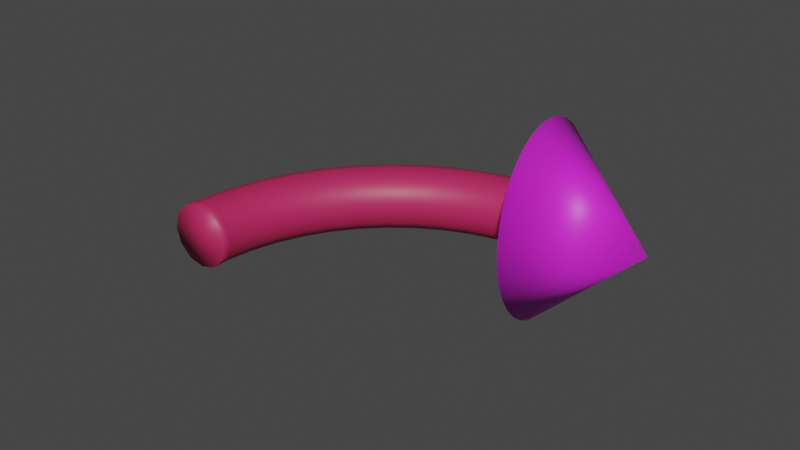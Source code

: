 # Source: HcircleArrow.blend  (saved by Blender 3.5.10; exported with 4.5.12 LTS)
import bpy
from mathutils import Matrix  # noqa: F401  (used for matrix-valued properties, if any)

bpy.ops.wm.read_factory_settings(use_empty=True)
scene = bpy.context.scene
scene.name = 'Scene'

# ---- collections
col_collection = bpy.data.collections.new('Collection'); scene.collection.children.link(col_collection)

# ---- materials (node trees are filled in below, after node groups)
mat_material_001 = bpy.data.materials.new('Material.001')
mat_material_001.use_transparent_shadow = False
mat_material_002 = bpy.data.materials.new('Material.002')
mat_material_002.use_transparent_shadow = False

# ---- material node trees
mat_material_001.use_nodes = True; mat_material_001.node_tree.nodes.clear()
_N = mat_material_001.node_tree.nodes; _L = mat_material_001.node_tree.links
n0 = _N.new('ShaderNodeBsdfPrincipled'); n0.name = 'Principled BSDF'; n0.location = (10, 300)
n0.distribution = 'GGX'
n0.subsurface_method = 'RANDOM_WALK_SKIN'
n0.inputs[0].default_value = (0.5, 0.02, 0.1, 1.0)
n0.inputs[3].default_value = 1.45
n0.inputs[27].default_value = (0.0, 0.0, 0.0, 1.0)
n0.inputs[28].default_value = 1.0
n1 = _N.new('ShaderNodeOutputMaterial'); n1.name = 'Material Output'; n1.location = (300, 300)
_L.new(n0.outputs[0], n1.inputs[0])
n1.is_active_output = True
mat_material_002.use_nodes = True; mat_material_002.node_tree.nodes.clear()
_N = mat_material_002.node_tree.nodes; _L = mat_material_002.node_tree.links
n0 = _N.new('ShaderNodeBsdfPrincipled'); n0.name = 'Principled BSDF'; n0.location = (10, 300)
n0.distribution = 'GGX'
n0.subsurface_method = 'RANDOM_WALK_SKIN'
n0.inputs[0].default_value = (0.8, 0.02, 0.8, 1.0)
n0.inputs[3].default_value = 1.45
n0.inputs[27].default_value = (0.0, 0.0, 0.0, 1.0)
n0.inputs[28].default_value = 1.0
n1 = _N.new('ShaderNodeOutputMaterial'); n1.name = 'Material Output'; n1.location = (300, 300)
_L.new(n0.outputs[0], n1.inputs[0])
n1.is_active_output = True

# ---- world
world_world = bpy.data.worlds.new('World'); scene.world = world_world
world_world.use_nodes = True; world_world.node_tree.nodes.clear()
_N = world_world.node_tree.nodes; _L = world_world.node_tree.links
n0 = _N.new('ShaderNodeOutputWorld'); n0.name = 'World Output'; n0.location = (300, 300)
n1 = _N.new('ShaderNodeBackground'); n1.name = 'Background'; n1.location = (10, 300)
n1.inputs[0].default_value = (0.05088, 0.05088, 0.05088, 1.0)
_L.new(n1.outputs[0], n0.inputs[0])
n0.is_active_output = True
world_world.color = (0.05088, 0.05088, 0.05088)
world_world.use_sun_shadow = False
world_world.sun_shadow_jitter_overblur = 0.0

# ---- meshes
me_torus = bpy.data.meshes.new('Torus')
me_torus.from_pydata([(-1.747, 1.747, 0.0), (-1.718, 1.718, 0.15), (-1.64, 1.64, 0.2598), (-1.534, 1.534, 0.3), (-1.428, 1.428, 0.2598), (-1.351, 1.351, 0.15), (-1.322, 1.322, 3.674e-17), (-1.351, 1.351, -0.15), (-1.428, 1.428, -0.2598), (-1.534, 1.534, -0.3), (-1.64, 1.64, -0.2598), (-1.718, 1.718, -0.15), (-1.96, 1.504, 0.0), (-1.928, 1.479, 0.15), (-1.841, 1.412, 0.2598), (-1.722, 1.321, 0.3), (-1.603, 1.23, 0.2598), (-1.515, 1.163, 0.15), (-1.484, 1.138, 3.674e-17), (-1.515, 1.163, -0.15), (-1.603, 1.23, -0.2598), (-1.722, 1.321, -0.3), (-1.841, 1.412, -0.2598), (-1.928, 1.479, -0.15), (-2.139, 1.235, 0.0), (-2.104, 1.215, 0.15), (-2.009, 1.16, 0.2598), (-1.879, 1.085, 0.3), (-1.749, 1.01, 0.2598), (-1.654, 0.9551, 0.15), (-1.619, 0.935, 3.674e-17), (-1.654, 0.9551, -0.15), (-1.749, 1.01, -0.2598), (-1.879, 1.085, -0.3), (-2.009, 1.16, -0.2598), (-2.104, 1.215, -0.15), (-2.282, 0.9452, 0.0), (-2.245, 0.9298, 0.15), (-2.143, 0.8878, 0.2598), (-2.005, 0.8304, 0.3), (-1.866, 0.773, 0.2598), (-1.765, 0.731, 0.15), (-1.728, 0.7156, 3.674e-17), (-1.765, 0.731, -0.15), (-1.866, 0.773, -0.2598), (-2.005, 0.8304, -0.3), (-2.143, 0.8878, -0.2598), (-2.245, 0.9298, -0.15), (-2.386, 0.6393, 0.0), (-2.347, 0.6289, 0.15), (-2.241, 0.6005, 0.2598), (-2.096, 0.5616, 0.3), (-1.951, 0.5228, 0.2598), (-1.845, 0.4944, 0.15), (-1.806, 0.484, 3.674e-17), (-1.845, 0.4944, -0.15), (-1.951, 0.5228, -0.2598), (-2.096, 0.5616, -0.3), (-2.241, 0.6005, -0.2598), (-2.347, 0.6289, -0.15), (-2.449, 0.3224, 0.0), (-2.409, 0.3172, 0.15), (-2.3, 0.3028, 0.2598), (-2.151, 0.2832, 0.3), (-2.003, 0.2637, 0.2598), (-1.894, 0.2493, 0.15), (-1.854, 0.2441, 3.674e-17), (-1.894, 0.2493, -0.15), (-2.003, 0.2637, -0.2598), (-2.151, 0.2832, -0.3), (-2.3, 0.3028, -0.2598), (-2.409, 0.3172, -0.15), (-2.47, 2.159e-07, 0.0), (-2.43, 2.124e-07, 0.15), (-2.32, 2.028e-07, 0.2598), (-2.17, 1.897e-07, 0.3), (-2.02, 1.766e-07, 0.2598), (-1.91, 1.67e-07, 0.15), (-1.87, 1.635e-07, 3.674e-17), (-1.91, 1.67e-07, -0.15), (-2.02, 1.766e-07, -0.2598), (-2.17, 1.897e-07, -0.3), (-2.32, 2.028e-07, -0.2598), (-2.43, 2.124e-07, -0.15), (-2.449, -0.3224, 0.0), (-2.409, -0.3172, 0.15), (-2.3, -0.3028, 0.2598), (-2.151, -0.2832, 0.3), (-2.003, -0.2637, 0.2598), (-1.894, -0.2493, 0.15), (-1.854, -0.2441, 3.674e-17), (-1.894, -0.2493, -0.15), (-2.003, -0.2637, -0.2598), (-2.151, -0.2832, -0.3), (-2.3, -0.3028, -0.2598), (-2.409, -0.3172, -0.15), (-2.386, -0.6393, 0.0), (-2.347, -0.6289, 0.15), (-2.241, -0.6005, 0.2598), (-2.096, -0.5616, 0.3), (-1.951, -0.5228, 0.2598), (-1.845, -0.4944, 0.15), (-1.806, -0.484, 3.674e-17), (-1.845, -0.4944, -0.15), (-1.951, -0.5228, -0.2598), (-2.096, -0.5616, -0.3), (-2.241, -0.6005, -0.2598), (-2.347, -0.6289, -0.15), (-2.282, -0.9452, 0.0), (-2.245, -0.9298, 0.15), (-2.143, -0.8878, 0.2598), (-2.005, -0.8304, 0.3), (-1.866, -0.773, 0.2598), (-1.765, -0.731, 0.15), (-1.728, -0.7156, 3.674e-17), (-1.765, -0.731, -0.15), (-1.866, -0.773, -0.2598), (-2.005, -0.8304, -0.3), (-2.143, -0.8878, -0.2598), (-2.245, -0.9298, -0.15), (-2.139, -1.235, 0.0), (-2.104, -1.215, 0.15), (-2.009, -1.16, 0.2598), (-1.879, -1.085, 0.3), (-1.749, -1.01, 0.2598), (-1.654, -0.9551, 0.15), (-1.619, -0.935, 3.674e-17), (-1.654, -0.9551, -0.15), (-1.749, -1.01, -0.2598), (-1.879, -1.085, -0.3), (-2.009, -1.16, -0.2598), (-2.104, -1.215, -0.15), (-1.96, -1.504, 0.0), (-1.928, -1.479, 0.15), (-1.841, -1.412, 0.2598), (-1.722, -1.321, 0.3), (-1.603, -1.23, 0.2598), (-1.515, -1.163, 0.15), (-1.484, -1.138, 3.674e-17), (-1.515, -1.163, -0.15), (-1.603, -1.23, -0.2598), (-1.722, -1.321, -0.3), (-1.841, -1.412, -0.2598), (-1.928, -1.479, -0.15), (-1.362, 1.486, 0.2598), (-1.288, 1.406, 0.15), (-1.261, 1.376, 3.674e-17), (-1.288, 1.406, -0.15), (-1.362, 1.486, -0.2598), (-1.463, 1.597, -0.3), (-1.564, 1.707, -0.2598), (-1.638, 1.788, -0.15), (-1.666, 1.818, 0.0), (-1.638, 1.788, 0.15), (-1.564, 1.707, 0.2598), (-1.463, 1.597, 0.3), (-0.9298, 1.065, 3.988e-08), (-0.9388, 1.075, 0.1951), (-0.9655, 1.106, 0.3827), (-1.009, 1.156, 0.5556), (-1.067, 1.224, 0.7071), (-1.138, 1.306, 0.8315), (-1.219, 1.4, 0.9239), (-1.307, 1.501, 0.9808), (-1.398, 1.607, 1.0), (-1.49, 1.713, 0.9808), (-1.578, 1.815, 0.9239), (-1.659, 1.909, 0.8315), (-1.73, 1.991, 0.7071), (-1.788, 2.058, 0.5556), (-1.831, 2.109, 0.3827), (-1.858, 2.139, 0.1951), (-1.867, 2.15, 3.988e-08), (-1.858, 2.139, -0.1951), (-1.831, 2.109, -0.3827), (-1.788, 2.058, -0.5556), (-1.73, 1.991, -0.7071), (-1.659, 1.909, -0.8315), (-1.578, 1.815, -0.9239), (-1.49, 1.713, -0.9808), (-1.398, 1.607, -1.0), (-1.307, 1.501, -0.9808), (-1.219, 1.4, -0.9239), (-1.138, 1.306, -0.8315), (-1.067, 1.224, -0.7071), (-1.009, 1.156, -0.5556), (-0.9655, 1.106, -0.3827), (-0.9388, 1.075, -0.1951), (-0.5985, 2.298, -3.988e-08), (-1.465, -1.22, 0.15), (-1.41, -1.283, 0.15), (-1.549, -1.291, 0.2598), (-1.491, -1.357, 0.2598), (-1.465, -1.22, -0.15), (-1.41, -1.283, -0.15), (-1.434, -1.195, 3.674e-17), (-1.38, -1.256, 3.674e-17), (-1.664, -1.386, -0.3), (-1.602, -1.457, -0.3), (-1.549, -1.291, -0.2598), (-1.491, -1.357, -0.2598), (-1.864, -1.552, -0.15), (-1.794, -1.632, -0.15), (-1.779, -1.482, -0.2598), (-1.713, -1.558, -0.2598), (-1.864, -1.552, 0.15), (-1.794, -1.632, 0.15), (-1.894, -1.578, 0.0), (-1.823, -1.659, 0.0), (-1.664, -1.386, 0.3), (-1.602, -1.457, 0.3), (-1.779, -1.482, 0.2598), (-1.713, -1.558, 0.2598)], [], [(152, 0, 1, 153), (153, 1, 2, 154), (154, 2, 3, 155), (155, 3, 4, 144), (144, 4, 5, 145), (145, 5, 6, 146), (146, 6, 7, 147), (147, 7, 8, 148), (148, 8, 9, 149), (149, 9, 10, 150), (150, 10, 11, 151), (151, 11, 0, 152), (0, 12, 13, 1), (1, 13, 14, 2), (2, 14, 15, 3), (3, 15, 16, 4), (4, 16, 17, 5), (5, 17, 18, 6), (6, 18, 19, 7), (7, 19, 20, 8), (8, 20, 21, 9), (9, 21, 22, 10), (10, 22, 23, 11), (11, 23, 12, 0), (12, 24, 25, 13), (13, 25, 26, 14), (14, 26, 27, 15), (15, 27, 28, 16), (16, 28, 29, 17), (17, 29, 30, 18), (18, 30, 31, 19), (19, 31, 32, 20), (20, 32, 33, 21), (21, 33, 34, 22), (22, 34, 35, 23), (23, 35, 24, 12), (24, 36, 37, 25), (25, 37, 38, 26), (26, 38, 39, 27), (27, 39, 40, 28), (28, 40, 41, 29), (29, 41, 42, 30), (30, 42, 43, 31), (31, 43, 44, 32), (32, 44, 45, 33), (33, 45, 46, 34), (34, 46, 47, 35), (35, 47, 36, 24), (36, 48, 49, 37), (37, 49, 50, 38), (38, 50, 51, 39), (39, 51, 52, 40), (40, 52, 53, 41), (41, 53, 54, 42), (42, 54, 55, 43), (43, 55, 56, 44), (44, 56, 57, 45), (45, 57, 58, 46), (46, 58, 59, 47), (47, 59, 48, 36), (48, 60, 61, 49), (49, 61, 62, 50), (50, 62, 63, 51), (51, 63, 64, 52), (52, 64, 65, 53), (53, 65, 66, 54), (54, 66, 67, 55), (55, 67, 68, 56), (56, 68, 69, 57), (57, 69, 70, 58), (58, 70, 71, 59), (59, 71, 60, 48), (60, 72, 73, 61), (61, 73, 74, 62), (62, 74, 75, 63), (63, 75, 76, 64), (64, 76, 77, 65), (65, 77, 78, 66), (66, 78, 79, 67), (67, 79, 80, 68), (68, 80, 81, 69), (69, 81, 82, 70), (70, 82, 83, 71), (71, 83, 72, 60), (72, 84, 85, 73), (73, 85, 86, 74), (74, 86, 87, 75), (75, 87, 88, 76), (76, 88, 89, 77), (77, 89, 90, 78), (78, 90, 91, 79), (79, 91, 92, 80), (80, 92, 93, 81), (81, 93, 94, 82), (82, 94, 95, 83), (83, 95, 84, 72), (84, 96, 97, 85), (85, 97, 98, 86), (86, 98, 99, 87), (87, 99, 100, 88), (88, 100, 101, 89), (89, 101, 102, 90), (90, 102, 103, 91), (91, 103, 104, 92), (92, 104, 105, 93), (93, 105, 106, 94), (94, 106, 107, 95), (95, 107, 96, 84), (96, 108, 109, 97), (97, 109, 110, 98), (98, 110, 111, 99), (99, 111, 112, 100), (100, 112, 113, 101), (101, 113, 114, 102), (102, 114, 115, 103), (103, 115, 116, 104), (104, 116, 117, 105), (105, 117, 118, 106), (106, 118, 119, 107), (107, 119, 108, 96), (108, 120, 121, 109), (109, 121, 122, 110), (110, 122, 123, 111), (111, 123, 124, 112), (112, 124, 125, 113), (113, 125, 126, 114), (114, 126, 127, 115), (115, 127, 128, 116), (116, 128, 129, 117), (117, 129, 130, 118), (118, 130, 131, 119), (119, 131, 120, 108), (120, 132, 133, 121), (121, 133, 134, 122), (122, 134, 135, 123), (123, 135, 136, 124), (124, 136, 137, 125), (125, 137, 138, 126), (126, 138, 139, 127), (127, 139, 140, 128), (128, 140, 141, 129), (129, 141, 142, 130), (130, 142, 143, 131), (131, 143, 132, 120), (151, 152, 153, 154, 155, 144, 145), (150, 151, 145, 146, 147, 148, 149), (156, 188, 157), (157, 188, 158), (158, 188, 159), (159, 188, 160), (160, 188, 161), (161, 188, 162), (162, 188, 163), (163, 188, 164), (164, 188, 165), (165, 188, 166), (166, 188, 167), (167, 188, 168), (168, 188, 169), (169, 188, 170), (170, 188, 171), (171, 188, 172), (172, 188, 173), (173, 188, 174), (174, 188, 175), (175, 188, 176), (176, 188, 177), (177, 188, 178), (178, 188, 179), (179, 188, 180), (180, 188, 181), (181, 188, 182), (182, 188, 183), (183, 188, 184), (184, 188, 185), (185, 188, 186), (156, 157, 158, 159, 160, 161, 162, 163, 164, 165, 166, 167, 168, 169, 170, 171, 172, 173, 174, 175, 176, 177, 178, 179, 180, 181, 182, 183, 184, 185, 186, 187), (186, 188, 187), (187, 188, 156), (143, 201, 207, 132), (201, 202, 208, 207), (142, 203, 201, 143), (203, 204, 202, 201), (141, 197, 203, 142), (197, 198, 204, 203), (140, 199, 197, 141), (199, 200, 198, 197), (139, 193, 199, 140), (193, 194, 200, 199), (138, 195, 193, 139), (195, 196, 194, 193), (137, 189, 195, 138), (189, 190, 196, 195), (136, 191, 189, 137), (191, 192, 190, 189), (135, 209, 191, 136), (209, 210, 192, 191), (134, 211, 209, 135), (211, 212, 210, 209), (133, 205, 211, 134), (205, 206, 212, 211), (132, 207, 205, 133), (207, 208, 206, 205), (202, 204, 198, 200, 194, 196, 190, 192, 210, 212, 206, 208)])
me_torus.polygons.foreach_set('use_smooth', [True] * 204)
me_torus.polygons.foreach_set('material_index', [0, 0, 0, 0, 0, 0, 0, 0, 0, 0, 0, 0, 0, 0, 0, 0, 0, 0, 0, 0, 0, 0, 0, 0, 0, 0, 0, 0, 0, 0, 0, 0, 0, 0, 0, 0, 0, 0, 0, 0, 0, 0, 0, 0, 0, 0, 0, 0, 0, 0, 0, 0, 0, 0, 0, 0, 0, 0, 0, 0, 0, 0, 0, 0, 0, 0, 0, 0, 0, 0, 0, 0, 0, 0, 0, 0, 0, 0, 0, 0, 0, 0, 0, 0, 0, 0, 0, 0, 0, 0, 0, 0, 0, 0, 0, 0, 0, 0, 0, 0, 0, 0, 0, 0, 0, 0, 0, 0, 0, 0, 0, 0, 0, 0, 0, 0, 0, 0, 0, 0, 0, 0, 0, 0, 0, 0, 0, 0, 0, 0, 0, 0, 0, 0, 0, 0, 0, 0, 0, 0, 0, 0, 0, 0, 0, 0, 1, 1, 1, 1, 1, 1, 1, 1, 1, 1, 1, 1, 1, 1, 1, 1, 1, 1, 1, 1, 1, 1, 1, 1, 1, 1, 1, 1, 1, 1, 1, 1, 1, 0, 0, 0, 0, 0, 0, 0, 0, 0, 0, 0, 0, 0, 0, 0, 0, 0, 0, 0, 0, 0, 0, 0, 0, 0])
_uv = me_torus.uv_layers.new(name='UVMap')
_uv.uv.foreach_set('vector', [0.8681, 0.5, 0.875, 0.5, 0.875, 0.5833, 0.8681, 0.5833, 0.8681, 0.5833, 0.875, 0.5833, 0.875, 0.6667, 0.8681, 0.6667, 0.8681, 0.6667, 0.875, 0.6667, 0.875, 0.75, 0.8681, 0.75, 0.8681, 0.75, 0.875, 0.75, 0.875, 0.8333, 0.8681, 0.8333, 0.8681, 0.8333, 0.875, 0.8333, 0.875, 0.9167, 0.8681, 0.9167, 0.8681, 0.9167, 0.875, 0.9167, 0.875, 1.0, 0.8681, 1.0, 0.8681, 2.22e-16, 0.875, 2.22e-16, 0.875, 0.08333, 0.8681, 0.08333, 0.8681, 0.08333, 0.875, 0.08333, 0.875, 0.1667, 0.8681, 0.1667, 0.8681, 0.1667, 0.875, 0.1667, 0.875, 0.25, 0.8681, 0.25, 0.8681, 0.25, 0.875, 0.25, 0.875, 0.3333, 0.8681, 0.3333, 0.8681, 0.3333, 0.875, 0.3333, 0.875, 0.4167, 0.8681, 0.4167, 0.8681, 0.4167, 0.875, 0.4167, 0.875, 0.5, 0.8681, 0.5, 0.875, 0.5, 0.8958, 0.5, 0.8958, 0.5833, 0.875, 0.5833, 0.875, 0.5833, 0.8958, 0.5833, 0.8958, 0.6667, 0.875, 0.6667, 0.875, 0.6667, 0.8958, 0.6667, 0.8958, 0.75, 0.875, 0.75, 0.875, 0.75, 0.8958, 0.75, 0.8958, 0.8333, 0.875, 0.8333, 0.875, 0.8333, 0.8958, 0.8333, 0.8958, 0.9167, 0.875, 0.9167, 0.875, 0.9167, 0.8958, 0.9167, 0.8958, 1.0, 0.875, 1.0, 0.875, 2.22e-16, 0.8958, 2.22e-16, 0.8958, 0.08333, 0.875, 0.08333, 0.875, 0.08333, 0.8958, 0.08333, 0.8958, 0.1667, 0.875, 0.1667, 0.875, 0.1667, 0.8958, 0.1667, 0.8958, 0.25, 0.875, 0.25, 0.875, 0.25, 0.8958, 0.25, 0.8958, 0.3333, 0.875, 0.3333, 0.875, 0.3333, 0.8958, 0.3333, 0.8958, 0.4167, 0.875, 0.4167, 0.875, 0.4167, 0.8958, 0.4167, 0.8958, 0.5, 0.875, 0.5, 0.8958, 0.5, 0.9167, 0.5, 0.9167, 0.5833, 0.8958, 0.5833, 0.8958, 0.5833, 0.9167, 0.5833, 0.9167, 0.6667, 0.8958, 0.6667, 0.8958, 0.6667, 0.9167, 0.6667, 0.9167, 0.75, 0.8958, 0.75, 0.8958, 0.75, 0.9167, 0.75, 0.9167, 0.8333, 0.8958, 0.8333, 0.8958, 0.8333, 0.9167, 0.8333, 0.9167, 0.9167, 0.8958, 0.9167, 0.8958, 0.9167, 0.9167, 0.9167, 0.9167, 1.0, 0.8958, 1.0, 0.8958, 2.22e-16, 0.9167, 2.22e-16, 0.9167, 0.08333, 0.8958, 0.08333, 0.8958, 0.08333, 0.9167, 0.08333, 0.9167, 0.1667, 0.8958, 0.1667, 0.8958, 0.1667, 0.9167, 0.1667, 0.9167, 0.25, 0.8958, 0.25, 0.8958, 0.25, 0.9167, 0.25, 0.9167, 0.3333, 0.8958, 0.3333, 0.8958, 0.3333, 0.9167, 0.3333, 0.9167, 0.4167, 0.8958, 0.4167, 0.8958, 0.4167, 0.9167, 0.4167, 0.9167, 0.5, 0.8958, 0.5, 0.9167, 0.5, 0.9375, 0.5, 0.9375, 0.5833, 0.9167, 0.5833, 0.9167, 0.5833, 0.9375, 0.5833, 0.9375, 0.6667, 0.9167, 0.6667, 0.9167, 0.6667, 0.9375, 0.6667, 0.9375, 0.75, 0.9167, 0.75, 0.9167, 0.75, 0.9375, 0.75, 0.9375, 0.8333, 0.9167, 0.8333, 0.9167, 0.8333, 0.9375, 0.8333, 0.9375, 0.9167, 0.9167, 0.9167, 0.9167, 0.9167, 0.9375, 0.9167, 0.9375, 1.0, 0.9167, 1.0, 0.9167, 2.22e-16, 0.9375, 2.22e-16, 0.9375, 0.08333, 0.9167, 0.08333, 0.9167, 0.08333, 0.9375, 0.08333, 0.9375, 0.1667, 0.9167, 0.1667, 0.9167, 0.1667, 0.9375, 0.1667, 0.9375, 0.25, 0.9167, 0.25, 0.9167, 0.25, 0.9375, 0.25, 0.9375, 0.3333, 0.9167, 0.3333, 0.9167, 0.3333, 0.9375, 0.3333, 0.9375, 0.4167, 0.9167, 0.4167, 0.9167, 0.4167, 0.9375, 0.4167, 0.9375, 0.5, 0.9167, 0.5, 0.9375, 0.5, 0.9583, 0.5, 0.9583, 0.5833, 0.9375, 0.5833, 0.9375, 0.5833, 0.9583, 0.5833, 0.9583, 0.6667, 0.9375, 0.6667, 0.9375, 0.6667, 0.9583, 0.6667, 0.9583, 0.75, 0.9375, 0.75, 0.9375, 0.75, 0.9583, 0.75, 0.9583, 0.8333, 0.9375, 0.8333, 0.9375, 0.8333, 0.9583, 0.8333, 0.9583, 0.9167, 0.9375, 0.9167, 0.9375, 0.9167, 0.9583, 0.9167, 0.9583, 1.0, 0.9375, 1.0, 0.9375, 2.22e-16, 0.9583, 2.22e-16, 0.9583, 0.08333, 0.9375, 0.08333, 0.9375, 0.08333, 0.9583, 0.08333, 0.9583, 0.1667, 0.9375, 0.1667, 0.9375, 0.1667, 0.9583, 0.1667, 0.9583, 0.25, 0.9375, 0.25, 0.9375, 0.25, 0.9583, 0.25, 0.9583, 0.3333, 0.9375, 0.3333, 0.9375, 0.3333, 0.9583, 0.3333, 0.9583, 0.4167, 0.9375, 0.4167, 0.9375, 0.4167, 0.9583, 0.4167, 0.9583, 0.5, 0.9375, 0.5, 0.9583, 0.5, 0.9792, 0.5, 0.9792, 0.5833, 0.9583, 0.5833, 0.9583, 0.5833, 0.9792, 0.5833, 0.9792, 0.6667, 0.9583, 0.6667, 0.9583, 0.6667, 0.9792, 0.6667, 0.9792, 0.75, 0.9583, 0.75, 0.9583, 0.75, 0.9792, 0.75, 0.9792, 0.8333, 0.9583, 0.8333, 0.9583, 0.8333, 0.9792, 0.8333, 0.9792, 0.9167, 0.9583, 0.9167, 0.9583, 0.9167, 0.9792, 0.9167, 0.9792, 1.0, 0.9583, 1.0, 0.9583, 2.22e-16, 0.9792, 2.22e-16, 0.9792, 0.08333, 0.9583, 0.08333, 0.9583, 0.08333, 0.9792, 0.08333, 0.9792, 0.1667, 0.9583, 0.1667, 0.9583, 0.1667, 0.9792, 0.1667, 0.9792, 0.25, 0.9583, 0.25, 0.9583, 0.25, 0.9792, 0.25, 0.9792, 0.3333, 0.9583, 0.3333, 0.9583, 0.3333, 0.9792, 0.3333, 0.9792, 0.4167, 0.9583, 0.4167, 0.9583, 0.4167, 0.9792, 0.4167, 0.9792, 0.5, 0.9583, 0.5, 0.9792, 0.5, 1.0, 0.5, 1.0, 0.5833, 0.9792, 0.5833, 0.9792, 0.5833, 1.0, 0.5833, 1.0, 0.6667, 0.9792, 0.6667, 0.9792, 0.6667, 1.0, 0.6667, 1.0, 0.75, 0.9792, 0.75, 0.9792, 0.75, 1.0, 0.75, 1.0, 0.8333, 0.9792, 0.8333, 0.9792, 0.8333, 1.0, 0.8333, 1.0, 0.9167, 0.9792, 0.9167, 0.9792, 0.9167, 1.0, 0.9167, 1.0, 1.0, 0.9792, 1.0, 0.9792, 2.22e-16, 1.0, 2.22e-16, 1.0, 0.08333, 0.9792, 0.08333, 0.9792, 0.08333, 1.0, 0.08333, 1.0, 0.1667, 0.9792, 0.1667, 0.9792, 0.1667, 1.0, 0.1667, 1.0, 0.25, 0.9792, 0.25, 0.9792, 0.25, 1.0, 0.25, 1.0, 0.3333, 0.9792, 0.3333, 0.9792, 0.3333, 1.0, 0.3333, 1.0, 0.4167, 0.9792, 0.4167, 0.9792, 0.4167, 1.0, 0.4167, 1.0, 0.5, 0.9792, 0.5, 8.882e-16, 0.5, 0.02083, 0.5, 0.02083, 0.5833, 8.882e-16, 0.5833, 8.882e-16, 0.5833, 0.02083, 0.5833, 0.02083, 0.6667, 8.882e-16, 0.6667, 8.882e-16, 0.6667, 0.02083, 0.6667, 0.02083, 0.75, 8.882e-16, 0.75, 8.882e-16, 0.75, 0.02083, 0.75, 0.02083, 0.8333, 8.882e-16, 0.8333, 8.882e-16, 0.8333, 0.02083, 0.8333, 0.02083, 0.9167, 8.882e-16, 0.9167, 8.882e-16, 0.9167, 0.02083, 0.9167, 0.02083, 1.0, 8.882e-16, 1.0, 8.882e-16, 2.22e-16, 0.02083, 2.22e-16, 0.02083, 0.08333, 8.882e-16, 0.08333, 8.882e-16, 0.08333, 0.02083, 0.08333, 0.02083, 0.1667, 8.882e-16, 0.1667, 8.882e-16, 0.1667, 0.02083, 0.1667, 0.02083, 0.25, 8.882e-16, 0.25, 8.882e-16, 0.25, 0.02083, 0.25, 0.02083, 0.3333, 8.882e-16, 0.3333, 8.882e-16, 0.3333, 0.02083, 0.3333, 0.02083, 0.4167, 8.882e-16, 0.4167, 8.882e-16, 0.4167, 0.02083, 0.4167, 0.02083, 0.5, 8.882e-16, 0.5, 0.02083, 0.5, 0.04167, 0.5, 0.04167, 0.5833, 0.02083, 0.5833, 0.02083, 0.5833, 0.04167, 0.5833, 0.04167, 0.6667, 0.02083, 0.6667, 0.02083, 0.6667, 0.04167, 0.6667, 0.04167, 0.75, 0.02083, 0.75, 0.02083, 0.75, 0.04167, 0.75, 0.04167, 0.8333, 0.02083, 0.8333, 0.02083, 0.8333, 0.04167, 0.8333, 0.04167, 0.9167, 0.02083, 0.9167, 0.02083, 0.9167, 0.04167, 0.9167, 0.04167, 1.0, 0.02083, 1.0, 0.02083, 2.22e-16, 0.04167, 2.22e-16, 0.04167, 0.08333, 0.02083, 0.08333, 0.02083, 0.08333, 0.04167, 0.08333, 0.04167, 0.1667, 0.02083, 0.1667, 0.02083, 0.1667, 0.04167, 0.1667, 0.04167, 0.25, 0.02083, 0.25, 0.02083, 0.25, 0.04167, 0.25, 0.04167, 0.3333, 0.02083, 0.3333, 0.02083, 0.3333, 0.04167, 0.3333, 0.04167, 0.4167, 0.02083, 0.4167, 0.02083, 0.4167, 0.04167, 0.4167, 0.04167, 0.5, 0.02083, 0.5, 0.04167, 0.5, 0.0625, 0.5, 0.0625, 0.5833, 0.04167, 0.5833, 0.04167, 0.5833, 0.0625, 0.5833, 0.0625, 0.6667, 0.04167, 0.6667, 0.04167, 0.6667, 0.0625, 0.6667, 0.0625, 0.75, 0.04167, 0.75, 0.04167, 0.75, 0.0625, 0.75, 0.0625, 0.8333, 0.04167, 0.8333, 0.04167, 0.8333, 0.0625, 0.8333, 0.0625, 0.9167, 0.04167, 0.9167, 0.04167, 0.9167, 0.0625, 0.9167, 0.0625, 1.0, 0.04167, 1.0, 0.04167, 2.22e-16, 0.0625, 2.22e-16, 0.0625, 0.08333, 0.04167, 0.08333, 0.04167, 0.08333, 0.0625, 0.08333, 0.0625, 0.1667, 0.04167, 0.1667, 0.04167, 0.1667, 0.0625, 0.1667, 0.0625, 0.25, 0.04167, 0.25, 0.04167, 0.25, 0.0625, 0.25, 0.0625, 0.3333, 0.04167, 0.3333, 0.04167, 0.3333, 0.0625, 0.3333, 0.0625, 0.4167, 0.04167, 0.4167, 0.04167, 0.4167, 0.0625, 0.4167, 0.0625, 0.5, 0.04167, 0.5, 0.0625, 0.5, 0.08333, 0.5, 0.08333, 0.5833, 0.0625, 0.5833, 0.0625, 0.5833, 0.08333, 0.5833, 0.08333, 0.6667, 0.0625, 0.6667, 0.0625, 0.6667, 0.08333, 0.6667, 0.08333, 0.75, 0.0625, 0.75, 0.0625, 0.75, 0.08333, 0.75, 0.08333, 0.8333, 0.0625, 0.8333, 0.0625, 0.8333, 0.08333, 0.8333, 0.08333, 0.9167, 0.0625, 0.9167, 0.0625, 0.9167, 0.08333, 0.9167, 0.08333, 1.0, 0.0625, 1.0, 0.0625, 2.22e-16, 0.08333, 2.22e-16, 0.08333, 0.08333, 0.0625, 0.08333, 0.0625, 0.08333, 0.08333, 0.08333, 0.08333, 0.1667, 0.0625, 0.1667, 0.0625, 0.1667, 0.08333, 0.1667, 0.08333, 0.25, 0.0625, 0.25, 0.0625, 0.25, 0.08333, 0.25, 0.08333, 0.3333, 0.0625, 0.3333, 0.0625, 0.3333, 0.08333, 0.3333, 0.08333, 0.4167, 0.0625, 0.4167, 0.0625, 0.4167, 0.08333, 0.4167, 0.08333, 0.5, 0.0625, 0.5, 0.08333, 0.5, 0.1042, 0.5, 0.1042, 0.5833, 0.08333, 0.5833, 0.08333, 0.5833, 0.1042, 0.5833, 0.1042, 0.6667, 0.08333, 0.6667, 0.08333, 0.6667, 0.1042, 0.6667, 0.1042, 0.75, 0.08333, 0.75, 0.08333, 0.75, 0.1042, 0.75, 0.1042, 0.8333, 0.08333, 0.8333, 0.08333, 0.8333, 0.1042, 0.8333, 0.1042, 0.9167, 0.08333, 0.9167, 0.08333, 0.9167, 0.1042, 0.9167, 0.1042, 1.0, 0.08333, 1.0, 0.08333, 2.22e-16, 0.1042, 2.22e-16, 0.1042, 0.08333, 0.08333, 0.08333, 0.08333, 0.08333, 0.1042, 0.08333, 0.1042, 0.1667, 0.08333, 0.1667, 0.08333, 0.1667, 0.1042, 0.1667, 0.1042, 0.25, 0.08333, 0.25, 0.08333, 0.25, 0.1042, 0.25, 0.1042, 0.3333, 0.08333, 0.3333, 0.08333, 0.3333, 0.1042, 0.3333, 0.1042, 0.4167, 0.08333, 0.4167, 0.08333, 0.4167, 0.1042, 0.4167, 0.1042, 0.5, 0.08333, 0.5, 0.8681, 0.4167, 0.8681, 0.5, 0.8681, 0.5833, 0.8681, 0.6667, 0.8681, 0.75, 0.8681, 0.8333, 0.8681, 0.9167, 0.8681, 0.3333, 0.8681, 0.4167, 0.8681, 0.9167, 0.8681, 2.22e-16, 0.8681, 0.08333, 0.8681, 0.1667, 0.8681, 0.25, 0.25, 0.49, 0.25, 0.25, 0.2968, 0.4854, 0.2968, 0.4854, 0.25, 0.25, 0.3418, 0.4717, 0.3418, 0.4717, 0.25, 0.25, 0.3833, 0.4496, 0.3833, 0.4496, 0.25, 0.25, 0.4197, 0.4197, 0.4197, 0.4197, 0.25, 0.25, 0.4496, 0.3833, 0.4496, 0.3833, 0.25, 0.25, 0.4717, 0.3418, 0.4717, 0.3418, 0.25, 0.25, 0.4854, 0.2968, 0.4854, 0.2968, 0.25, 0.25, 0.49, 0.25, 0.49, 0.25, 0.25, 0.25, 0.4854, 0.2032, 0.4854, 0.2032, 0.25, 0.25, 0.4717, 0.1582, 0.4717, 0.1582, 0.25, 0.25, 0.4496, 0.1167, 0.4496, 0.1167, 0.25, 0.25, 0.4197, 0.08029, 0.4197, 0.08029, 0.25, 0.25, 0.3833, 0.05045, 0.3833, 0.05045, 0.25, 0.25, 0.3418, 0.02827, 0.3418, 0.02827, 0.25, 0.25, 0.2968, 0.01461, 0.2968, 0.01461, 0.25, 0.25, 0.25, 0.01, 0.25, 0.01, 0.25, 0.25, 0.2032, 0.01461, 0.2032, 0.01461, 0.25, 0.25, 0.1582, 0.02827, 0.1582, 0.02827, 0.25, 0.25, 0.1167, 0.05045, 0.1167, 0.05045, 0.25, 0.25, 0.08029, 0.08029, 0.08029, 0.08029, 0.25, 0.25, 0.05045, 0.1167, 0.05045, 0.1167, 0.25, 0.25, 0.02827, 0.1582, 0.02827, 0.1582, 0.25, 0.25, 0.01461, 0.2032, 0.01461, 0.2032, 0.25, 0.25, 0.01, 0.25, 0.01, 0.25, 0.25, 0.25, 0.01461, 0.2968, 0.01461, 0.2968, 0.25, 0.25, 0.02827, 0.3418, 0.02827, 0.3418, 0.25, 0.25, 0.05045, 0.3833, 0.05045, 0.3833, 0.25, 0.25, 0.08029, 0.4197, 0.08029, 0.4197, 0.25, 0.25, 0.1167, 0.4496, 0.1167, 0.4496, 0.25, 0.25, 0.1582, 0.4717, 0.25, 0.49, 0.2968, 0.4854, 0.3418, 0.4717, 0.3833, 0.4496, 0.4197, 0.4197, 0.4496, 0.3833, 0.4717, 0.3418, 0.4854, 0.2968, 0.49, 0.25, 0.4854, 0.2032, 0.4717, 0.1582, 0.4496, 0.1167, 0.4197, 0.08029, 0.3833, 0.05045, 0.3418, 0.02827, 0.2968, 0.01461, 0.25, 0.01, 0.2032, 0.01461, 0.1582, 0.02827, 0.1167, 0.05045, 0.08029, 0.08029, 0.05045, 0.1167, 0.02827, 0.1582, 0.01461, 0.2032, 0.01, 0.25, 0.01461, 0.2968, 0.02827, 0.3418, 0.05045, 0.3833, 0.08029, 0.4197, 0.1167, 0.4496, 0.1582, 0.4717, 0.2032, 0.4854, 0.1582, 0.4717, 0.25, 0.25, 0.2032, 0.4854, 0.2032, 0.4854, 0.25, 0.25, 0.25, 0.49, 0.1042, 0.4167, 0.1105, 0.4167, 0.1105, 0.5, 0.1042, 0.5, 0.1105, 0.4167, 0.1175, 0.4167, 0.1175, 0.5, 0.1105, 0.5, 0.1042, 0.3333, 0.1105, 0.3333, 0.1105, 0.4167, 0.1042, 0.4167, 0.1105, 0.3333, 0.1175, 0.3333, 0.1175, 0.4167, 0.1105, 0.4167, 0.1042, 0.25, 0.1105, 0.25, 0.1105, 0.3333, 0.1042, 0.3333, 0.1105, 0.25, 0.1175, 0.25, 0.1175, 0.3333, 0.1105, 0.3333, 0.1042, 0.1667, 0.1105, 0.1667, 0.1105, 0.25, 0.1042, 0.25, 0.1105, 0.1667, 0.1175, 0.1667, 0.1175, 0.25, 0.1105, 0.25, 0.1042, 0.08333, 0.1105, 0.08333, 0.1105, 0.1667, 0.1042, 0.1667, 0.1105, 0.08333, 0.1175, 0.08333, 0.1175, 0.1667, 0.1105, 0.1667, 0.1042, 2.22e-16, 0.1105, 2.22e-16, 0.1105, 0.08333, 0.1042, 0.08333, 0.1105, 2.22e-16, 0.1175, 2.22e-16, 0.1175, 0.08333, 0.1105, 0.08333, 0.1042, 0.9167, 0.1105, 0.9167, 0.1105, 1.0, 0.1042, 1.0, 0.1105, 0.9167, 0.1175, 0.9167, 0.1175, 1.0, 0.1105, 1.0, 0.1042, 0.8333, 0.1105, 0.8333, 0.1105, 0.9167, 0.1042, 0.9167, 0.1105, 0.8333, 0.1175, 0.8333, 0.1175, 0.9167, 0.1105, 0.9167, 0.1042, 0.75, 0.1105, 0.75, 0.1105, 0.8333, 0.1042, 0.8333, 0.1105, 0.75, 0.1175, 0.75, 0.1175, 0.8333, 0.1105, 0.8333, 0.1042, 0.6667, 0.1105, 0.6667, 0.1105, 0.75, 0.1042, 0.75, 0.1105, 0.6667, 0.1175, 0.6667, 0.1175, 0.75, 0.1105, 0.75, 0.1042, 0.5833, 0.1105, 0.5833, 0.1105, 0.6667, 0.1042, 0.6667, 0.1105, 0.5833, 0.1175, 0.5833, 0.1175, 0.6667, 0.1105, 0.6667, 0.1042, 0.5, 0.1105, 0.5, 0.1105, 0.5833, 0.1042, 0.5833, 0.1105, 0.5, 0.1175, 0.5, 0.1175, 0.5833, 0.1105, 0.5833, 0.1175, 0.4167, 0.1175, 0.3333, 0.1175, 0.25, 0.1175, 0.1667, 0.1175, 0.08333, 0.1175, 2.22e-16, 0.1175, 0.9167, 0.1175, 0.8333, 0.1175, 0.75, 0.1175, 0.6667, 0.1175, 0.5833, 0.1175, 0.5])
me_torus.materials.append(mat_material_001)
me_torus.materials.append(mat_material_002)
me_torus.update()

# ---- objects
ob_circlearrow = bpy.data.objects.new('CircleArrow', me_torus)

# ---- transforms, parenting, visibility, modifiers, constraints
ob_circlearrow.location = (0.0, 0.0, 0.0)
ob_circlearrow.rotation_euler = (0.0, -0.0, -0.7121)

# ---- collection membership
col_collection.objects.link(ob_circlearrow)

# ---- scene / render settings (as saved in the file)
scene.frame_start = 1; scene.frame_end = 250; scene.frame_set(1)
scene.render.engine = 'BLENDER_EEVEE_NEXT'
scene.cycles.sampling_pattern = 'TABULATED_SOBOL'
scene.view_settings.view_transform = 'Filmic'
bpy.context.view_layer.update()

# ---- added for rendering (the .blend has no active camera and no usable light): camera, sun
cam_auto = bpy.data.cameras.new('AutoCamera')
cam_auto.lens = 50.0
cam_auto.sensor_width = 36.0
cam_auto.clip_end = 1000.0
ob_auto_camera = bpy.data.objects.new('AutoCamera', cam_auto)
scene.collection.objects.link(ob_auto_camera)
ob_auto_camera.location = (4.73646, -5.58267, 4.55131)
ob_auto_camera.rotation_euler = (1.09748, -7.21219e-08, 0.694738)
scene.camera = ob_auto_camera
light_auto_sun = bpy.data.lights.new('AutoSun', 'SUN')
light_auto_sun.energy = 3.0
light_auto_sun.angle = 0.0523599
ob_auto_sun = bpy.data.objects.new('AutoSun', light_auto_sun)
scene.collection.objects.link(ob_auto_sun)
ob_auto_sun.rotation_euler = (0.872665, 0.174533, 0.523599)
bpy.context.view_layer.update()
